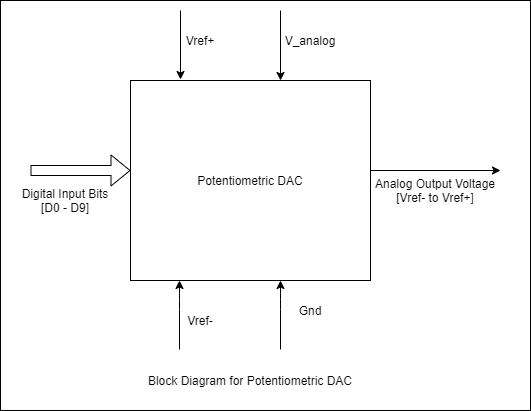

The diagram above was exported from draw.io. Its source (the exported page's mxGraphModel, read from the mxfile embedded in the PNG):
<mxGraphModel dx="801" dy="403" grid="1" gridSize="10" guides="1" tooltips="1" connect="1" arrows="1" fold="1" page="1" pageScale="1" pageWidth="850" pageHeight="1100" math="0" shadow="0">
  <root>
    <mxCell id="0" />
    <mxCell id="1" parent="0" />
    <mxCell id="IAoN-KgQvL0jaqaLtDgF-23" value="" style="rounded=0;whiteSpace=wrap;html=1;" vertex="1" parent="1">
      <mxGeometry x="230" width="530" height="410" as="geometry" />
    </mxCell>
    <mxCell id="IAoN-KgQvL0jaqaLtDgF-2" value="" style="rounded=0;whiteSpace=wrap;html=1;" vertex="1" parent="1">
      <mxGeometry x="360" y="80" width="240" height="200" as="geometry" />
    </mxCell>
    <mxCell id="IAoN-KgQvL0jaqaLtDgF-3" value="Potentiometric DAC" style="text;html=1;strokeColor=none;fillColor=none;align=center;verticalAlign=middle;whiteSpace=wrap;rounded=0;" vertex="1" parent="1">
      <mxGeometry x="420" y="170" width="120" height="20" as="geometry" />
    </mxCell>
    <mxCell id="IAoN-KgQvL0jaqaLtDgF-4" value="" style="shape=flexArrow;endArrow=classic;html=1;" edge="1" parent="1">
      <mxGeometry width="50" height="50" relative="1" as="geometry">
        <mxPoint x="260" y="170" as="sourcePoint" />
        <mxPoint x="360" y="170" as="targetPoint" />
        <Array as="points" />
      </mxGeometry>
    </mxCell>
    <mxCell id="IAoN-KgQvL0jaqaLtDgF-7" value="Digital Input Bits [D0 - D9]" style="text;html=1;strokeColor=none;fillColor=none;align=center;verticalAlign=middle;whiteSpace=wrap;rounded=0;" vertex="1" parent="1">
      <mxGeometry x="240" y="190" width="110" height="20" as="geometry" />
    </mxCell>
    <mxCell id="IAoN-KgQvL0jaqaLtDgF-8" value="Analog Output Voltage [Vref- to Vref+]" style="text;html=1;strokeColor=none;fillColor=none;align=center;verticalAlign=middle;whiteSpace=wrap;rounded=0;" vertex="1" parent="1">
      <mxGeometry x="600" y="180" width="130" height="20" as="geometry" />
    </mxCell>
    <mxCell id="IAoN-KgQvL0jaqaLtDgF-10" value="" style="endArrow=classic;html=1;" edge="1" parent="1">
      <mxGeometry width="50" height="50" relative="1" as="geometry">
        <mxPoint x="600" y="170" as="sourcePoint" />
        <mxPoint x="730" y="170" as="targetPoint" />
      </mxGeometry>
    </mxCell>
    <mxCell id="IAoN-KgQvL0jaqaLtDgF-12" value="" style="endArrow=classic;html=1;" edge="1" parent="1">
      <mxGeometry width="50" height="50" relative="1" as="geometry">
        <mxPoint x="410" y="10" as="sourcePoint" />
        <mxPoint x="410" y="79" as="targetPoint" />
      </mxGeometry>
    </mxCell>
    <mxCell id="IAoN-KgQvL0jaqaLtDgF-13" value="Vref+" style="text;html=1;strokeColor=none;fillColor=none;align=center;verticalAlign=middle;whiteSpace=wrap;rounded=0;" vertex="1" parent="1">
      <mxGeometry x="410" y="30" width="40" height="20" as="geometry" />
    </mxCell>
    <mxCell id="IAoN-KgQvL0jaqaLtDgF-14" value="Vref-" style="text;html=1;strokeColor=none;fillColor=none;align=center;verticalAlign=middle;whiteSpace=wrap;rounded=0;" vertex="1" parent="1">
      <mxGeometry x="410" y="310" width="40" height="20" as="geometry" />
    </mxCell>
    <mxCell id="IAoN-KgQvL0jaqaLtDgF-15" value="" style="endArrow=classic;html=1;" edge="1" parent="1">
      <mxGeometry width="50" height="50" relative="1" as="geometry">
        <mxPoint x="409" y="349" as="sourcePoint" />
        <mxPoint x="409" y="280" as="targetPoint" />
        <Array as="points">
          <mxPoint x="409" y="299" />
        </Array>
      </mxGeometry>
    </mxCell>
    <mxCell id="IAoN-KgQvL0jaqaLtDgF-18" value="" style="endArrow=classic;html=1;entryX=0.5;entryY=0;entryDx=0;entryDy=0;" edge="1" parent="1">
      <mxGeometry width="50" height="50" relative="1" as="geometry">
        <mxPoint x="510" y="10" as="sourcePoint" />
        <mxPoint x="510" y="80" as="targetPoint" />
      </mxGeometry>
    </mxCell>
    <mxCell id="IAoN-KgQvL0jaqaLtDgF-19" value="V_analog" style="text;html=1;strokeColor=none;fillColor=none;align=center;verticalAlign=middle;whiteSpace=wrap;rounded=0;" vertex="1" parent="1">
      <mxGeometry x="520" y="30" width="40" height="20" as="geometry" />
    </mxCell>
    <mxCell id="IAoN-KgQvL0jaqaLtDgF-20" value="Gnd" style="text;html=1;strokeColor=none;fillColor=none;align=center;verticalAlign=middle;whiteSpace=wrap;rounded=0;" vertex="1" parent="1">
      <mxGeometry x="520" y="300" width="40" height="20" as="geometry" />
    </mxCell>
    <mxCell id="IAoN-KgQvL0jaqaLtDgF-21" value="" style="endArrow=classic;html=1;" edge="1" parent="1">
      <mxGeometry width="50" height="50" relative="1" as="geometry">
        <mxPoint x="510" y="349" as="sourcePoint" />
        <mxPoint x="510" y="280" as="targetPoint" />
        <Array as="points">
          <mxPoint x="510" y="299" />
        </Array>
      </mxGeometry>
    </mxCell>
    <mxCell id="IAoN-KgQvL0jaqaLtDgF-22" value="Block Diagram for Potentiometric DAC" style="text;html=1;strokeColor=none;fillColor=none;align=center;verticalAlign=middle;whiteSpace=wrap;rounded=0;" vertex="1" parent="1">
      <mxGeometry x="365" y="370" width="230" height="20" as="geometry" />
    </mxCell>
  </root>
</mxGraphModel>